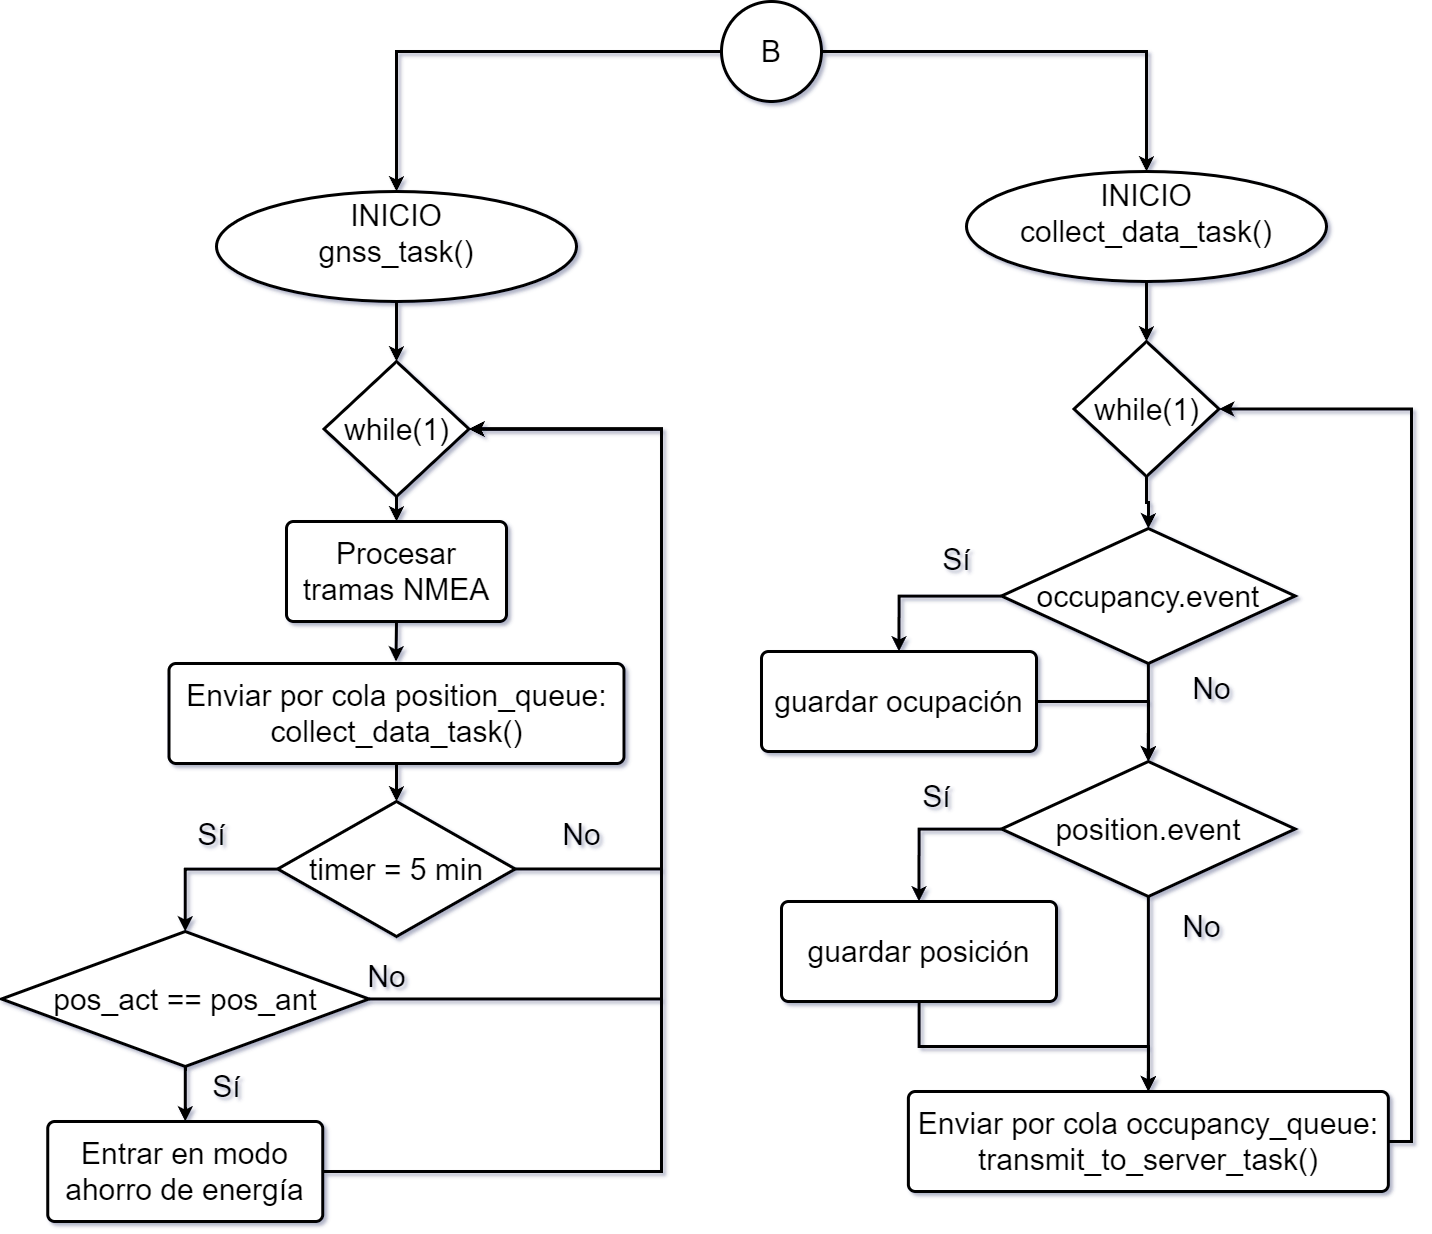

The diagram above was exported from draw.io. Its source (the exported page's mxGraphModel, read from the mxfile embedded in the PNG):
<mxGraphModel dx="2587" dy="1016" grid="1" gridSize="10" guides="1" tooltips="1" connect="1" arrows="1" fold="1" page="1" pageScale="1" pageWidth="827" pageHeight="1169" math="0" shadow="0">
  <root>
    <mxCell id="0" />
    <mxCell id="1" parent="0" />
    <mxCell id="vrbApglVVEgwy3GtWxv0-65" value="" style="edgeStyle=orthogonalEdgeStyle;rounded=0;orthogonalLoop=1;jettySize=auto;html=1;strokeWidth=3;" parent="1" source="vrbApglVVEgwy3GtWxv0-15" target="vrbApglVVEgwy3GtWxv0-17" edge="1">
      <mxGeometry relative="1" as="geometry" />
    </mxCell>
    <mxCell id="vrbApglVVEgwy3GtWxv0-15" value="B" style="strokeWidth=3;html=1;shape=mxgraph.flowchart.start_2;whiteSpace=wrap;fontSize=30;" parent="1" vertex="1">
      <mxGeometry x="600" y="30" width="100" height="100" as="geometry" />
    </mxCell>
    <mxCell id="vrbApglVVEgwy3GtWxv0-66" value="" style="edgeStyle=orthogonalEdgeStyle;rounded=0;orthogonalLoop=1;jettySize=auto;html=1;strokeWidth=3;entryX=0.5;entryY=0;entryDx=0;entryDy=0;entryPerimeter=0;" parent="1" source="vrbApglVVEgwy3GtWxv0-17" target="vrbApglVVEgwy3GtWxv0-74" edge="1">
      <mxGeometry relative="1" as="geometry">
        <mxPoint x="275" y="380" as="targetPoint" />
      </mxGeometry>
    </mxCell>
    <mxCell id="vrbApglVVEgwy3GtWxv0-17" value="&lt;font style=&quot;font-size: 30px;&quot;&gt;INICIO&lt;/font&gt;&lt;div&gt;&lt;font style=&quot;font-size: 30px;&quot;&gt;gnss_task()&lt;br&gt;&lt;/font&gt;&lt;/div&gt;" style="strokeWidth=3;html=1;shape=mxgraph.flowchart.start_1;whiteSpace=wrap;verticalAlign=top;" parent="1" vertex="1">
      <mxGeometry x="95" y="220" width="360" height="110" as="geometry" />
    </mxCell>
    <mxCell id="vrbApglVVEgwy3GtWxv0-74" value="while(1)" style="strokeWidth=3;html=1;shape=mxgraph.flowchart.decision;whiteSpace=wrap;fontSize=30;" parent="1" vertex="1">
      <mxGeometry x="202.5" y="390" width="145" height="135" as="geometry" />
    </mxCell>
    <mxCell id="vrbApglVVEgwy3GtWxv0-75" value="Procesar tramas NMEA" style="rounded=1;whiteSpace=wrap;html=1;absoluteArcSize=1;arcSize=14;strokeWidth=3;fontSize=30;" parent="1" vertex="1">
      <mxGeometry x="165" y="550" width="220" height="100" as="geometry" />
    </mxCell>
    <mxCell id="vrbApglVVEgwy3GtWxv0-76" value="" style="edgeStyle=orthogonalEdgeStyle;rounded=0;orthogonalLoop=1;jettySize=auto;html=1;strokeWidth=3;entryX=0.5;entryY=0;entryDx=0;entryDy=0;exitX=0.5;exitY=1;exitDx=0;exitDy=0;exitPerimeter=0;" parent="1" source="vrbApglVVEgwy3GtWxv0-74" target="vrbApglVVEgwy3GtWxv0-75" edge="1">
      <mxGeometry relative="1" as="geometry">
        <mxPoint x="274.5" y="540" as="sourcePoint" />
        <mxPoint x="274.5" y="600" as="targetPoint" />
      </mxGeometry>
    </mxCell>
    <mxCell id="vrbApglVVEgwy3GtWxv0-84" value="" style="edgeStyle=orthogonalEdgeStyle;rounded=0;orthogonalLoop=1;jettySize=auto;html=1;strokeWidth=3;" parent="1" source="vrbApglVVEgwy3GtWxv0-77" target="vrbApglVVEgwy3GtWxv0-79" edge="1">
      <mxGeometry relative="1" as="geometry" />
    </mxCell>
    <mxCell id="vrbApglVVEgwy3GtWxv0-77" value="Enviar por cola position_queue: collect_data_task()" style="rounded=1;whiteSpace=wrap;html=1;absoluteArcSize=1;arcSize=14;strokeWidth=3;fontSize=30;" parent="1" vertex="1">
      <mxGeometry x="47.5" y="692" width="455" height="100" as="geometry" />
    </mxCell>
    <mxCell id="vrbApglVVEgwy3GtWxv0-78" value="" style="edgeStyle=orthogonalEdgeStyle;rounded=0;orthogonalLoop=1;jettySize=auto;html=1;strokeWidth=3;entryX=0.5;entryY=0;entryDx=0;entryDy=0;exitX=0.5;exitY=1;exitDx=0;exitDy=0;" parent="1" source="vrbApglVVEgwy3GtWxv0-75" edge="1">
      <mxGeometry relative="1" as="geometry">
        <mxPoint x="274.5" y="665" as="sourcePoint" />
        <mxPoint x="274.5" y="690" as="targetPoint" />
      </mxGeometry>
    </mxCell>
    <mxCell id="vrbApglVVEgwy3GtWxv0-79" value="timer = 5 min" style="strokeWidth=3;html=1;shape=mxgraph.flowchart.decision;whiteSpace=wrap;fontSize=30;" parent="1" vertex="1">
      <mxGeometry x="156.25" y="830" width="237.5" height="135" as="geometry" />
    </mxCell>
    <mxCell id="vrbApglVVEgwy3GtWxv0-83" value="" style="edgeStyle=orthogonalEdgeStyle;rounded=0;orthogonalLoop=1;jettySize=auto;html=1;strokeWidth=3;" parent="1" source="vrbApglVVEgwy3GtWxv0-80" target="vrbApglVVEgwy3GtWxv0-82" edge="1">
      <mxGeometry relative="1" as="geometry" />
    </mxCell>
    <mxCell id="vrbApglVVEgwy3GtWxv0-80" value="pos_act == pos_ant" style="strokeWidth=3;html=1;shape=mxgraph.flowchart.decision;whiteSpace=wrap;fontSize=30;" parent="1" vertex="1">
      <mxGeometry x="-120" y="960" width="367.5" height="135" as="geometry" />
    </mxCell>
    <mxCell id="vrbApglVVEgwy3GtWxv0-81" style="edgeStyle=orthogonalEdgeStyle;rounded=0;orthogonalLoop=1;jettySize=auto;html=1;entryX=0.5;entryY=0;entryDx=0;entryDy=0;entryPerimeter=0;strokeWidth=3;" parent="1" source="vrbApglVVEgwy3GtWxv0-79" target="vrbApglVVEgwy3GtWxv0-80" edge="1">
      <mxGeometry relative="1" as="geometry">
        <Array as="points">
          <mxPoint x="64" y="898" />
        </Array>
      </mxGeometry>
    </mxCell>
    <mxCell id="vrbApglVVEgwy3GtWxv0-82" value="Entrar en modo ahorro de energía" style="rounded=1;whiteSpace=wrap;html=1;absoluteArcSize=1;arcSize=14;strokeWidth=3;fontSize=30;" parent="1" vertex="1">
      <mxGeometry x="-73.75" y="1150" width="275" height="100" as="geometry" />
    </mxCell>
    <mxCell id="vrbApglVVEgwy3GtWxv0-85" style="edgeStyle=orthogonalEdgeStyle;rounded=0;orthogonalLoop=1;jettySize=auto;html=1;entryX=1;entryY=0.5;entryDx=0;entryDy=0;entryPerimeter=0;strokeWidth=3;" parent="1" source="vrbApglVVEgwy3GtWxv0-79" target="vrbApglVVEgwy3GtWxv0-74" edge="1">
      <mxGeometry relative="1" as="geometry">
        <Array as="points">
          <mxPoint x="540" y="898" />
          <mxPoint x="540" y="458" />
        </Array>
      </mxGeometry>
    </mxCell>
    <mxCell id="vrbApglVVEgwy3GtWxv0-86" style="edgeStyle=orthogonalEdgeStyle;rounded=0;orthogonalLoop=1;jettySize=auto;html=1;entryX=1;entryY=0.5;entryDx=0;entryDy=0;entryPerimeter=0;strokeWidth=3;" parent="1" source="vrbApglVVEgwy3GtWxv0-82" target="vrbApglVVEgwy3GtWxv0-74" edge="1">
      <mxGeometry relative="1" as="geometry">
        <Array as="points">
          <mxPoint x="540" y="1200" />
          <mxPoint x="540" y="458" />
        </Array>
      </mxGeometry>
    </mxCell>
    <mxCell id="vrbApglVVEgwy3GtWxv0-87" value="Sí" style="text;html=1;align=center;verticalAlign=middle;resizable=0;points=[];autosize=1;strokeColor=none;fillColor=none;fontSize=30;" parent="1" vertex="1">
      <mxGeometry x="65" y="838" width="50" height="50" as="geometry" />
    </mxCell>
    <mxCell id="vrbApglVVEgwy3GtWxv0-88" value="Sí" style="text;html=1;align=center;verticalAlign=middle;resizable=0;points=[];autosize=1;strokeColor=none;fillColor=none;fontSize=30;" parent="1" vertex="1">
      <mxGeometry x="80" y="1090" width="50" height="50" as="geometry" />
    </mxCell>
    <mxCell id="vrbApglVVEgwy3GtWxv0-89" value="No" style="text;html=1;align=center;verticalAlign=middle;resizable=0;points=[];autosize=1;strokeColor=none;fillColor=none;fontSize=30;" parent="1" vertex="1">
      <mxGeometry x="235" y="980" width="60" height="50" as="geometry" />
    </mxCell>
    <mxCell id="vrbApglVVEgwy3GtWxv0-90" value="No" style="text;html=1;align=center;verticalAlign=middle;resizable=0;points=[];autosize=1;strokeColor=none;fillColor=none;fontSize=30;" parent="1" vertex="1">
      <mxGeometry x="430" y="838" width="60" height="50" as="geometry" />
    </mxCell>
    <mxCell id="vrbApglVVEgwy3GtWxv0-91" style="edgeStyle=orthogonalEdgeStyle;rounded=0;orthogonalLoop=1;jettySize=auto;html=1;entryX=1;entryY=0.5;entryDx=0;entryDy=0;entryPerimeter=0;fontSize=11;strokeWidth=3;" parent="1" source="vrbApglVVEgwy3GtWxv0-80" target="vrbApglVVEgwy3GtWxv0-74" edge="1">
      <mxGeometry relative="1" as="geometry">
        <Array as="points">
          <mxPoint x="540" y="1028" />
          <mxPoint x="540" y="458" />
        </Array>
      </mxGeometry>
    </mxCell>
    <mxCell id="vrbApglVVEgwy3GtWxv0-92" value="" style="edgeStyle=orthogonalEdgeStyle;rounded=0;orthogonalLoop=1;jettySize=auto;html=1;strokeWidth=3;entryX=0.5;entryY=0;entryDx=0;entryDy=0;entryPerimeter=0;" parent="1" source="vrbApglVVEgwy3GtWxv0-93" target="vrbApglVVEgwy3GtWxv0-94" edge="1">
      <mxGeometry relative="1" as="geometry">
        <mxPoint x="1025" y="360" as="targetPoint" />
      </mxGeometry>
    </mxCell>
    <mxCell id="vrbApglVVEgwy3GtWxv0-93" value="&lt;font style=&quot;font-size: 30px;&quot;&gt;INICIO&lt;/font&gt;&lt;div&gt;&lt;font style=&quot;font-size: 30px;&quot;&gt;collect_data_task()&lt;br&gt;&lt;/font&gt;&lt;/div&gt;" style="strokeWidth=3;html=1;shape=mxgraph.flowchart.start_1;whiteSpace=wrap;verticalAlign=top;" parent="1" vertex="1">
      <mxGeometry x="845" y="200" width="360" height="110" as="geometry" />
    </mxCell>
    <mxCell id="vrbApglVVEgwy3GtWxv0-94" value="while(1)" style="strokeWidth=3;html=1;shape=mxgraph.flowchart.decision;whiteSpace=wrap;fontSize=30;" parent="1" vertex="1">
      <mxGeometry x="952.5" y="370" width="145" height="135" as="geometry" />
    </mxCell>
    <mxCell id="vrbApglVVEgwy3GtWxv0-96" value="" style="edgeStyle=orthogonalEdgeStyle;rounded=0;orthogonalLoop=1;jettySize=auto;html=1;strokeWidth=3;entryX=0.5;entryY=0;entryDx=0;entryDy=0;exitX=0.5;exitY=1;exitDx=0;exitDy=0;exitPerimeter=0;entryPerimeter=0;" parent="1" source="vrbApglVVEgwy3GtWxv0-94" target="vrbApglVVEgwy3GtWxv0-100" edge="1">
      <mxGeometry relative="1" as="geometry">
        <mxPoint x="1024.5" y="520" as="sourcePoint" />
        <mxPoint x="1025.0000000000005" y="530" as="targetPoint" />
      </mxGeometry>
    </mxCell>
    <mxCell id="vrbApglVVEgwy3GtWxv0-114" value="" style="edgeStyle=orthogonalEdgeStyle;rounded=0;orthogonalLoop=1;jettySize=auto;html=1;strokeWidth=3;" parent="1" source="vrbApglVVEgwy3GtWxv0-100" target="vrbApglVVEgwy3GtWxv0-113" edge="1">
      <mxGeometry relative="1" as="geometry" />
    </mxCell>
    <mxCell id="vrbApglVVEgwy3GtWxv0-116" style="edgeStyle=orthogonalEdgeStyle;rounded=0;orthogonalLoop=1;jettySize=auto;html=1;entryX=0.5;entryY=0;entryDx=0;entryDy=0;strokeWidth=3;" parent="1" source="vrbApglVVEgwy3GtWxv0-100" target="vrbApglVVEgwy3GtWxv0-115" edge="1">
      <mxGeometry relative="1" as="geometry">
        <Array as="points">
          <mxPoint x="777" y="624" />
        </Array>
      </mxGeometry>
    </mxCell>
    <mxCell id="vrbApglVVEgwy3GtWxv0-100" value="occupancy.event" style="strokeWidth=3;html=1;shape=mxgraph.flowchart.decision;whiteSpace=wrap;fontSize=30;" parent="1" vertex="1">
      <mxGeometry x="880" y="557" width="293.75" height="135" as="geometry" />
    </mxCell>
    <mxCell id="vrbApglVVEgwy3GtWxv0-120" style="edgeStyle=orthogonalEdgeStyle;rounded=0;orthogonalLoop=1;jettySize=auto;html=1;strokeWidth=3;exitX=0.5;exitY=1;exitDx=0;exitDy=0;exitPerimeter=0;" parent="1" source="vrbApglVVEgwy3GtWxv0-113" target="vrbApglVVEgwy3GtWxv0-119" edge="1">
      <mxGeometry relative="1" as="geometry" />
    </mxCell>
    <mxCell id="IiLeu_X_djXMsbaZxv6g-1" style="edgeStyle=orthogonalEdgeStyle;rounded=0;orthogonalLoop=1;jettySize=auto;html=1;entryX=0.5;entryY=0;entryDx=0;entryDy=0;strokeWidth=3;" edge="1" parent="1" source="vrbApglVVEgwy3GtWxv0-104" target="vrbApglVVEgwy3GtWxv0-119">
      <mxGeometry relative="1" as="geometry" />
    </mxCell>
    <mxCell id="vrbApglVVEgwy3GtWxv0-104" value="guardar posición" style="rounded=1;whiteSpace=wrap;html=1;absoluteArcSize=1;arcSize=14;strokeWidth=3;fontSize=30;" parent="1" vertex="1">
      <mxGeometry x="660" y="930" width="275" height="100" as="geometry" />
    </mxCell>
    <mxCell id="vrbApglVVEgwy3GtWxv0-107" value="Sí" style="text;html=1;align=center;verticalAlign=middle;resizable=0;points=[];autosize=1;strokeColor=none;fillColor=none;fontSize=30;" parent="1" vertex="1">
      <mxGeometry x="810" y="563" width="50" height="50" as="geometry" />
    </mxCell>
    <mxCell id="vrbApglVVEgwy3GtWxv0-108" value="Sí" style="text;html=1;align=center;verticalAlign=middle;resizable=0;points=[];autosize=1;strokeColor=none;fillColor=none;fontSize=30;" parent="1" vertex="1">
      <mxGeometry x="790" y="800" width="50" height="50" as="geometry" />
    </mxCell>
    <mxCell id="vrbApglVVEgwy3GtWxv0-109" value="No" style="text;html=1;align=center;verticalAlign=middle;resizable=0;points=[];autosize=1;strokeColor=none;fillColor=none;fontSize=30;" parent="1" vertex="1">
      <mxGeometry x="1050" y="930" width="60" height="50" as="geometry" />
    </mxCell>
    <mxCell id="vrbApglVVEgwy3GtWxv0-110" value="No" style="text;html=1;align=center;verticalAlign=middle;resizable=0;points=[];autosize=1;strokeColor=none;fillColor=none;fontSize=30;" parent="1" vertex="1">
      <mxGeometry x="1060" y="692" width="60" height="50" as="geometry" />
    </mxCell>
    <mxCell id="vrbApglVVEgwy3GtWxv0-112" style="edgeStyle=orthogonalEdgeStyle;rounded=0;orthogonalLoop=1;jettySize=auto;html=1;entryX=0.5;entryY=0;entryDx=0;entryDy=0;entryPerimeter=0;strokeWidth=3;" parent="1" source="vrbApglVVEgwy3GtWxv0-15" target="vrbApglVVEgwy3GtWxv0-93" edge="1">
      <mxGeometry relative="1" as="geometry" />
    </mxCell>
    <mxCell id="vrbApglVVEgwy3GtWxv0-118" style="edgeStyle=orthogonalEdgeStyle;rounded=0;orthogonalLoop=1;jettySize=auto;html=1;entryX=0.5;entryY=0;entryDx=0;entryDy=0;strokeWidth=3;" parent="1" source="vrbApglVVEgwy3GtWxv0-113" target="vrbApglVVEgwy3GtWxv0-104" edge="1">
      <mxGeometry relative="1" as="geometry">
        <Array as="points">
          <mxPoint x="797" y="858" />
        </Array>
      </mxGeometry>
    </mxCell>
    <mxCell id="vrbApglVVEgwy3GtWxv0-113" value="position.event" style="strokeWidth=3;html=1;shape=mxgraph.flowchart.decision;whiteSpace=wrap;fontSize=30;" parent="1" vertex="1">
      <mxGeometry x="880" y="790" width="293.75" height="135" as="geometry" />
    </mxCell>
    <mxCell id="vrbApglVVEgwy3GtWxv0-115" value="guardar ocupación" style="rounded=1;whiteSpace=wrap;html=1;absoluteArcSize=1;arcSize=14;strokeWidth=3;fontSize=30;" parent="1" vertex="1">
      <mxGeometry x="640" y="680" width="275" height="100" as="geometry" />
    </mxCell>
    <mxCell id="vrbApglVVEgwy3GtWxv0-117" style="edgeStyle=orthogonalEdgeStyle;rounded=0;orthogonalLoop=1;jettySize=auto;html=1;entryX=0.5;entryY=0;entryDx=0;entryDy=0;entryPerimeter=0;strokeWidth=3;" parent="1" source="vrbApglVVEgwy3GtWxv0-115" target="vrbApglVVEgwy3GtWxv0-113" edge="1">
      <mxGeometry relative="1" as="geometry">
        <Array as="points">
          <mxPoint x="1027" y="730" />
        </Array>
      </mxGeometry>
    </mxCell>
    <mxCell id="vrbApglVVEgwy3GtWxv0-119" value="Enviar por cola occupancy_queue: transmit_to_server_task()" style="rounded=1;whiteSpace=wrap;html=1;absoluteArcSize=1;arcSize=14;strokeWidth=3;fontSize=30;" parent="1" vertex="1">
      <mxGeometry x="786.88" y="1120" width="480" height="100" as="geometry" />
    </mxCell>
    <mxCell id="vrbApglVVEgwy3GtWxv0-121" style="edgeStyle=orthogonalEdgeStyle;rounded=0;orthogonalLoop=1;jettySize=auto;html=1;entryX=1;entryY=0.5;entryDx=0;entryDy=0;entryPerimeter=0;strokeWidth=3;" parent="1" source="vrbApglVVEgwy3GtWxv0-119" target="vrbApglVVEgwy3GtWxv0-94" edge="1">
      <mxGeometry relative="1" as="geometry">
        <Array as="points">
          <mxPoint x="1290" y="1170" />
          <mxPoint x="1290" y="438" />
        </Array>
      </mxGeometry>
    </mxCell>
  </root>
</mxGraphModel>